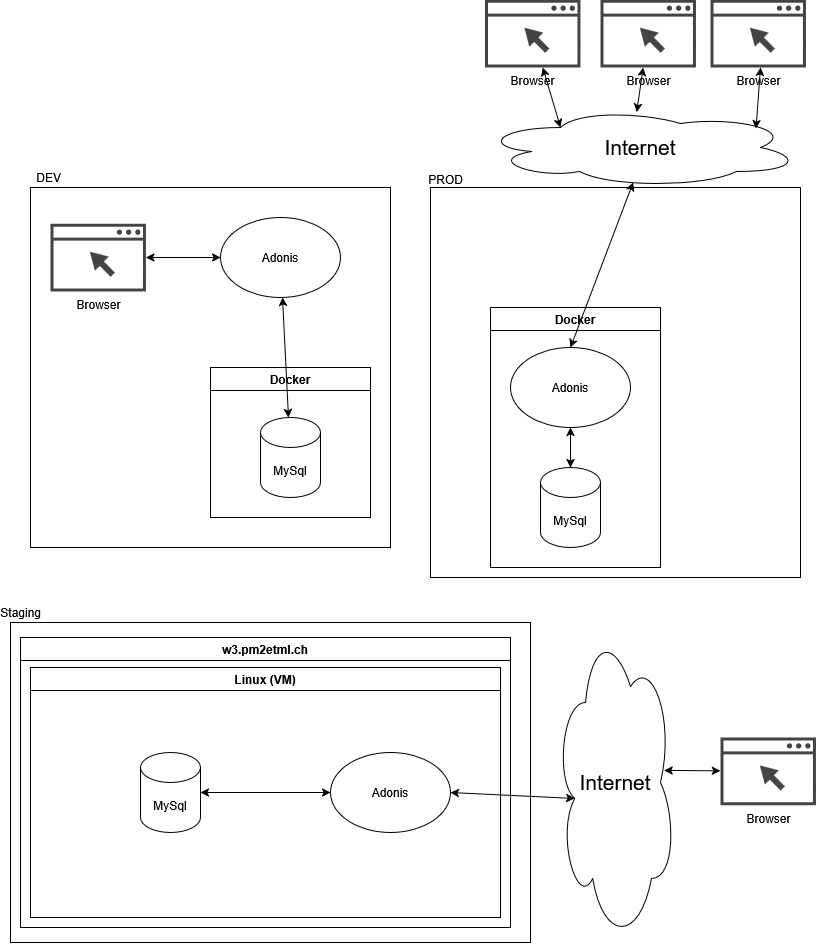

The diagram above was exported from draw.io. Its source (the exported page's mxGraphModel, read from the mxfile embedded in the PNG):
<mxGraphModel dx="1428" dy="787" grid="1" gridSize="10" guides="1" tooltips="1" connect="1" arrows="1" fold="1" page="1" pageScale="1" pageWidth="850" pageHeight="1100" math="0" shadow="0">
  <root>
    <mxCell id="0" />
    <mxCell id="1" parent="0" />
    <mxCell id="_hWqxHcxUIVWmusBWjPr-1" value="Staging" style="rounded=0;whiteSpace=wrap;html=1;labelPosition=left;verticalLabelPosition=top;align=right;verticalAlign=bottom;spacingRight=-33;" parent="1" vertex="1">
      <mxGeometry x="30" y="635" width="520" height="320" as="geometry" />
    </mxCell>
    <mxCell id="_hWqxHcxUIVWmusBWjPr-2" value="DEV" style="rounded=0;whiteSpace=wrap;html=1;labelPosition=left;verticalLabelPosition=top;align=right;verticalAlign=bottom;spacingRight=-33;" parent="1" vertex="1">
      <mxGeometry x="50" y="200" width="360" height="360" as="geometry" />
    </mxCell>
    <mxCell id="_hWqxHcxUIVWmusBWjPr-3" value="PROD" style="rounded=0;whiteSpace=wrap;html=1;labelPosition=left;verticalLabelPosition=top;align=right;verticalAlign=bottom;spacing=0;spacingLeft=0;spacingRight=-33;" parent="1" vertex="1">
      <mxGeometry x="450" y="200" width="370" height="390" as="geometry" />
    </mxCell>
    <mxCell id="_hWqxHcxUIVWmusBWjPr-4" value="Docker" style="swimlane;whiteSpace=wrap;html=1;" parent="1" vertex="1">
      <mxGeometry x="230" y="380" width="160" height="150" as="geometry" />
    </mxCell>
    <mxCell id="_hWqxHcxUIVWmusBWjPr-5" value="&lt;div&gt;MySql&lt;/div&gt;" style="shape=cylinder3;whiteSpace=wrap;html=1;boundedLbl=1;backgroundOutline=1;size=15;" parent="_hWqxHcxUIVWmusBWjPr-4" vertex="1">
      <mxGeometry x="50" y="50" width="60" height="80" as="geometry" />
    </mxCell>
    <mxCell id="_hWqxHcxUIVWmusBWjPr-9" value="Browser" style="sketch=0;pointerEvents=1;shadow=0;dashed=0;html=1;strokeColor=none;fillColor=#434445;aspect=fixed;labelPosition=center;verticalLabelPosition=bottom;verticalAlign=top;align=center;outlineConnect=0;shape=mxgraph.vvd.web_browser;" parent="1" vertex="1">
      <mxGeometry x="70" y="236.13" width="95.42" height="67.75" as="geometry" />
    </mxCell>
    <mxCell id="_hWqxHcxUIVWmusBWjPr-10" value="Adonis" style="ellipse;whiteSpace=wrap;html=1;" parent="1" vertex="1">
      <mxGeometry x="240" y="230" width="120" height="80" as="geometry" />
    </mxCell>
    <mxCell id="_hWqxHcxUIVWmusBWjPr-11" value="" style="endArrow=classic;startArrow=classic;html=1;rounded=0;" parent="1" source="_hWqxHcxUIVWmusBWjPr-10" target="_hWqxHcxUIVWmusBWjPr-5" edge="1">
      <mxGeometry width="50" height="50" relative="1" as="geometry">
        <mxPoint x="130" y="430" as="sourcePoint" />
        <mxPoint x="180" y="380" as="targetPoint" />
      </mxGeometry>
    </mxCell>
    <mxCell id="_hWqxHcxUIVWmusBWjPr-13" value="" style="endArrow=classic;startArrow=classic;html=1;rounded=0;entryX=0;entryY=0.5;entryDx=0;entryDy=0;" parent="1" source="_hWqxHcxUIVWmusBWjPr-9" target="_hWqxHcxUIVWmusBWjPr-10" edge="1">
      <mxGeometry width="50" height="50" relative="1" as="geometry">
        <mxPoint x="80" y="310" as="sourcePoint" />
        <mxPoint x="130" y="260" as="targetPoint" />
      </mxGeometry>
    </mxCell>
    <mxCell id="_hWqxHcxUIVWmusBWjPr-14" value="Docker" style="swimlane;whiteSpace=wrap;html=1;" parent="1" vertex="1">
      <mxGeometry x="510" y="320" width="170" height="260" as="geometry" />
    </mxCell>
    <mxCell id="_hWqxHcxUIVWmusBWjPr-15" value="MySql" style="shape=cylinder3;whiteSpace=wrap;html=1;boundedLbl=1;backgroundOutline=1;size=15;" parent="_hWqxHcxUIVWmusBWjPr-14" vertex="1">
      <mxGeometry x="50" y="160" width="60" height="80" as="geometry" />
    </mxCell>
    <mxCell id="_hWqxHcxUIVWmusBWjPr-16" value="Adonis" style="ellipse;whiteSpace=wrap;html=1;" parent="_hWqxHcxUIVWmusBWjPr-14" vertex="1">
      <mxGeometry x="20" y="40" width="120" height="80" as="geometry" />
    </mxCell>
    <mxCell id="_hWqxHcxUIVWmusBWjPr-17" value="" style="endArrow=classic;startArrow=classic;html=1;rounded=0;entryX=0.5;entryY=1;entryDx=0;entryDy=0;exitX=0.5;exitY=0;exitDx=0;exitDy=0;exitPerimeter=0;" parent="_hWqxHcxUIVWmusBWjPr-14" source="_hWqxHcxUIVWmusBWjPr-15" target="_hWqxHcxUIVWmusBWjPr-16" edge="1">
      <mxGeometry width="50" height="50" relative="1" as="geometry">
        <mxPoint x="50" y="190" as="sourcePoint" />
        <mxPoint x="100" y="140" as="targetPoint" />
      </mxGeometry>
    </mxCell>
    <mxCell id="_hWqxHcxUIVWmusBWjPr-18" value="Browser" style="sketch=0;pointerEvents=1;shadow=0;dashed=0;html=1;strokeColor=none;fillColor=#434445;aspect=fixed;labelPosition=center;verticalLabelPosition=bottom;verticalAlign=top;align=center;outlineConnect=0;shape=mxgraph.vvd.web_browser;" parent="1" vertex="1">
      <mxGeometry x="504.58" y="12.25" width="95.42" height="67.75" as="geometry" />
    </mxCell>
    <mxCell id="_hWqxHcxUIVWmusBWjPr-19" value="Browser" style="sketch=0;pointerEvents=1;shadow=0;dashed=0;html=1;strokeColor=none;fillColor=#434445;aspect=fixed;labelPosition=center;verticalLabelPosition=bottom;verticalAlign=top;align=center;outlineConnect=0;shape=mxgraph.vvd.web_browser;" parent="1" vertex="1">
      <mxGeometry x="620" y="12.25" width="95.42" height="67.75" as="geometry" />
    </mxCell>
    <mxCell id="_hWqxHcxUIVWmusBWjPr-25" value="Browser" style="sketch=0;pointerEvents=1;shadow=0;dashed=0;html=1;strokeColor=none;fillColor=#434445;aspect=fixed;labelPosition=center;verticalLabelPosition=bottom;verticalAlign=top;align=center;outlineConnect=0;shape=mxgraph.vvd.web_browser;" parent="1" vertex="1">
      <mxGeometry x="730" y="12.25" width="95.42" height="67.75" as="geometry" />
    </mxCell>
    <mxCell id="_hWqxHcxUIVWmusBWjPr-30" value="Internet" style="ellipse;shape=cloud;whiteSpace=wrap;html=1;fontSize=21;" parent="1" vertex="1">
      <mxGeometry x="500" y="120" width="320" height="80" as="geometry" />
    </mxCell>
    <mxCell id="_hWqxHcxUIVWmusBWjPr-31" value="" style="endArrow=classic;startArrow=classic;html=1;rounded=0;exitX=0.25;exitY=0.25;exitDx=0;exitDy=0;exitPerimeter=0;" parent="1" source="_hWqxHcxUIVWmusBWjPr-30" target="_hWqxHcxUIVWmusBWjPr-18" edge="1">
      <mxGeometry width="50" height="50" relative="1" as="geometry">
        <mxPoint x="370" y="80" as="sourcePoint" />
        <mxPoint x="420" y="30" as="targetPoint" />
      </mxGeometry>
    </mxCell>
    <mxCell id="_hWqxHcxUIVWmusBWjPr-32" value="" style="endArrow=classic;startArrow=classic;html=1;rounded=0;exitX=0.488;exitY=0.056;exitDx=0;exitDy=0;exitPerimeter=0;" parent="1" source="_hWqxHcxUIVWmusBWjPr-30" target="_hWqxHcxUIVWmusBWjPr-19" edge="1">
      <mxGeometry width="50" height="50" relative="1" as="geometry">
        <mxPoint x="260" y="130" as="sourcePoint" />
        <mxPoint x="310" y="80" as="targetPoint" />
      </mxGeometry>
    </mxCell>
    <mxCell id="_hWqxHcxUIVWmusBWjPr-33" value="" style="endArrow=classic;startArrow=classic;html=1;rounded=0;entryX=0.524;entryY=1;entryDx=0;entryDy=0;entryPerimeter=0;exitX=0.861;exitY=0.263;exitDx=0;exitDy=0;exitPerimeter=0;" parent="1" source="_hWqxHcxUIVWmusBWjPr-30" target="_hWqxHcxUIVWmusBWjPr-25" edge="1">
      <mxGeometry width="50" height="50" relative="1" as="geometry">
        <mxPoint x="770" y="230" as="sourcePoint" />
        <mxPoint x="820" y="180" as="targetPoint" />
      </mxGeometry>
    </mxCell>
    <mxCell id="_hWqxHcxUIVWmusBWjPr-34" value="" style="endArrow=classic;startArrow=classic;html=1;rounded=0;entryX=0.477;entryY=0.936;entryDx=0;entryDy=0;entryPerimeter=0;exitX=0.5;exitY=0;exitDx=0;exitDy=0;" parent="1" source="_hWqxHcxUIVWmusBWjPr-16" target="_hWqxHcxUIVWmusBWjPr-30" edge="1">
      <mxGeometry width="50" height="50" relative="1" as="geometry">
        <mxPoint x="610" y="310" as="sourcePoint" />
        <mxPoint x="660" y="260" as="targetPoint" />
      </mxGeometry>
    </mxCell>
    <mxCell id="_hWqxHcxUIVWmusBWjPr-35" value="w3.pm2etml.ch" style="swimlane;whiteSpace=wrap;html=1;" parent="1" vertex="1">
      <mxGeometry x="40" y="650" width="490" height="290" as="geometry" />
    </mxCell>
    <mxCell id="_hWqxHcxUIVWmusBWjPr-36" value="Linux (VM)" style="swimlane;whiteSpace=wrap;html=1;" parent="_hWqxHcxUIVWmusBWjPr-35" vertex="1">
      <mxGeometry x="10" y="30" width="470" height="250" as="geometry" />
    </mxCell>
    <mxCell id="_hWqxHcxUIVWmusBWjPr-37" value="MySql" style="shape=cylinder3;whiteSpace=wrap;html=1;boundedLbl=1;backgroundOutline=1;size=15;" parent="_hWqxHcxUIVWmusBWjPr-36" vertex="1">
      <mxGeometry x="110" y="85" width="60" height="80" as="geometry" />
    </mxCell>
    <mxCell id="_hWqxHcxUIVWmusBWjPr-38" value="Adonis" style="ellipse;whiteSpace=wrap;html=1;" parent="_hWqxHcxUIVWmusBWjPr-36" vertex="1">
      <mxGeometry x="300" y="85" width="120" height="80" as="geometry" />
    </mxCell>
    <mxCell id="_hWqxHcxUIVWmusBWjPr-39" value="" style="endArrow=classic;startArrow=classic;html=1;rounded=0;entryX=1;entryY=0.5;entryDx=0;entryDy=0;entryPerimeter=0;exitX=0;exitY=0.5;exitDx=0;exitDy=0;" parent="_hWqxHcxUIVWmusBWjPr-36" source="_hWqxHcxUIVWmusBWjPr-38" target="_hWqxHcxUIVWmusBWjPr-37" edge="1">
      <mxGeometry width="50" height="50" relative="1" as="geometry">
        <mxPoint x="230" y="220" as="sourcePoint" />
        <mxPoint x="280" y="170" as="targetPoint" />
      </mxGeometry>
    </mxCell>
    <mxCell id="_hWqxHcxUIVWmusBWjPr-40" value="Browser" style="sketch=0;pointerEvents=1;shadow=0;dashed=0;html=1;strokeColor=none;fillColor=#434445;aspect=fixed;labelPosition=center;verticalLabelPosition=bottom;verticalAlign=top;align=center;outlineConnect=0;shape=mxgraph.vvd.web_browser;" parent="1" vertex="1">
      <mxGeometry x="740" y="750" width="95.42" height="67.75" as="geometry" />
    </mxCell>
    <mxCell id="_hWqxHcxUIVWmusBWjPr-41" value="Internet" style="ellipse;shape=cloud;whiteSpace=wrap;html=1;fontSize=21;" parent="1" vertex="1">
      <mxGeometry x="575" y="635" width="120" height="320" as="geometry" />
    </mxCell>
    <mxCell id="_hWqxHcxUIVWmusBWjPr-42" value="" style="endArrow=classic;startArrow=classic;html=1;rounded=0;exitX=0.906;exitY=0.462;exitDx=0;exitDy=0;exitPerimeter=0;" parent="1" source="_hWqxHcxUIVWmusBWjPr-41" target="_hWqxHcxUIVWmusBWjPr-40" edge="1">
      <mxGeometry width="50" height="50" relative="1" as="geometry">
        <mxPoint x="620" y="840" as="sourcePoint" />
        <mxPoint x="670" y="790" as="targetPoint" />
      </mxGeometry>
    </mxCell>
    <mxCell id="_hWqxHcxUIVWmusBWjPr-43" value="" style="endArrow=classic;startArrow=classic;html=1;rounded=0;entryX=0.16;entryY=0.55;entryDx=0;entryDy=0;entryPerimeter=0;exitX=1;exitY=0.5;exitDx=0;exitDy=0;" parent="1" source="_hWqxHcxUIVWmusBWjPr-38" target="_hWqxHcxUIVWmusBWjPr-41" edge="1">
      <mxGeometry width="50" height="50" relative="1" as="geometry">
        <mxPoint x="460" y="900" as="sourcePoint" />
        <mxPoint x="510" y="850" as="targetPoint" />
      </mxGeometry>
    </mxCell>
  </root>
</mxGraphModel>